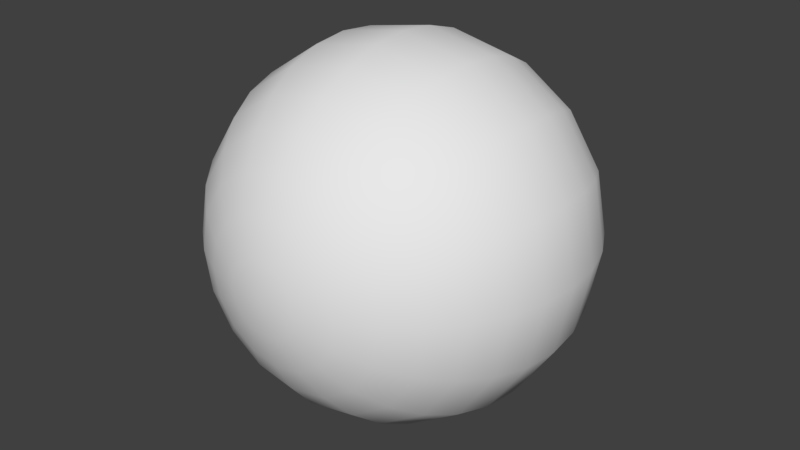 # Source: eye.blend  (saved by Blender 2.78.0; exported with 4.5.12 LTS)
import bpy
from mathutils import Matrix  # noqa: F401  (used for matrix-valued properties, if any)

bpy.ops.wm.read_factory_settings(use_empty=True)
scene = bpy.context.scene
scene.name = 'Scene'

# ---- collections
col_collection_1 = bpy.data.collections.new('Collection 1'); scene.collection.children.link(col_collection_1)

# ---- materials (node trees are filled in below, after node groups)
mat_eye = bpy.data.materials.new('eye')
mat_eye.alpha_threshold = 0.0
mat_eye.use_transparent_shadow = False
mat_eye.roughness = 0.5

# ---- material node trees

# ---- world
world_world = bpy.data.worlds.new('World'); scene.world = world_world
world_world.color = (0.05088, 0.05088, 0.05088)
world_world.use_sun_shadow = False
world_world.sun_shadow_jitter_overblur = 0.0
world_world.cycles.sampling_method = 'MANUAL'

# ---- meshes
me_eye = bpy.data.meshes.new('eye')
me_eye.from_pydata([(-2.294e-07, 0.9479, -0.1976), (-2.549e-07, 0.9264, -0.3852), (-2.706e-07, 0.834, -0.5581), (-2.706e-07, 0.5581, -0.834), (-2.549e-07, 0.3852, -0.9264), (-1.952e-07, 0.002487, -1.002), (-1.059e-07, -0.3802, -0.9264), (-5.42e-08, -0.5531, -0.834), (5.324e-08, -0.829, -0.5581), (1.049e-07, -0.9214, -0.3852), (0.07466, 0.9479, -0.1827), (0.1464, 0.9264, -0.356), (0.2126, 0.834, -0.5158), (0.2706, 0.7096, -0.6558), (0.3182, 0.5581, -0.7707), (0.3536, 0.3852, -0.856), (0.3753, 0.1976, -0.9086), (0.3827, 0.002487, -0.9264), (0.3753, -0.1926, -0.9086), (0.3536, -0.3802, -0.856), (0.3182, -0.5531, -0.7707), (0.2706, -0.7046, -0.6558), (0.2126, -0.829, -0.5158), (0.1464, -0.9214, -0.356), (0.07466, -0.9783, -0.1827), (0.1379, 0.9479, -0.1404), (0.2706, 0.9264, -0.2731), (0.3928, 0.834, -0.3953), (0.5, 0.7096, -0.5025), (0.5879, 0.5581, -0.5904), (0.6533, 0.3852, -0.6558), (0.6935, 0.1976, -0.696), (0.7071, 0.002487, -0.7096), (0.6935, -0.1926, -0.696), (0.6533, -0.3802, -0.6558), (0.5879, -0.5531, -0.5904), (0.5, -0.7046, -0.5025), (0.3928, -0.829, -0.3953), (0.2706, -0.9214, -0.2731), (0.1379, -0.9783, -0.1404), (0.1802, 0.9479, -0.07715), (0.3536, 0.9264, -0.1489), (0.5133, 0.834, -0.2151), (0.6533, 0.7096, -0.2731), (0.7682, 0.5581, -0.3207), (0.8536, 0.3852, -0.356), (0.9061, 0.1976, -0.3778), (0.9239, 0.002487, -0.3852), (0.9061, -0.1926, -0.3778), (0.8536, -0.3802, -0.356), (0.7682, -0.5531, -0.3207), (0.6533, -0.7046, -0.2731), (0.5133, -0.829, -0.2151), (0.3536, -0.9214, -0.1489), (0.1802, -0.9783, -0.07715), (0.1951, 0.9479, -0.002487), (0.3827, 0.9264, -0.002487), (0.5556, 0.834, -0.002487), (0.7071, 0.7096, -0.002487), (0.8315, 0.5581, -0.002487), (0.9239, 0.3852, -0.002487), (0.9808, 0.1976, -0.002487), (1.0, 0.002487, -0.002487), (0.9808, -0.1926, -0.002487), (0.9239, -0.3802, -0.002487), (0.8315, -0.5531, -0.002487), (0.7071, -0.7046, -0.002487), (0.5556, -0.829, -0.002487), (0.3827, -0.9214, -0.002487), (0.1951, -0.9783, -0.002487), (0.1802, 0.9479, 0.07217), (0.3536, 0.9264, 0.144), (0.5133, 0.834, 0.2101), (0.6533, 0.7096, 0.2681), (0.7682, 0.5581, 0.3157), (0.8536, 0.3852, 0.3511), (0.9061, 0.1976, 0.3728), (0.9239, 0.002487, 0.3802), (0.9061, -0.1926, 0.3728), (0.8536, -0.3802, 0.3511), (0.7682, -0.5531, 0.3157), (0.6533, -0.7046, 0.2681), (0.5133, -0.829, 0.2101), (0.3536, -0.9214, 0.144), (0.1802, -0.9783, 0.07217), (0.1379, 0.9479, 0.1355), (0.2706, 0.9264, 0.2681), (0.3928, 0.834, 0.3904), (0.5, 0.7096, 0.4975), (0.5879, 0.5581, 0.5855), (0.6533, 0.3852, 0.6508), (0.6935, 0.1976, 0.691), (0.7071, 0.002487, 0.7046), (0.6935, -0.1926, 0.691), (0.6533, -0.3802, 0.6508), (0.5879, -0.5531, 0.5855), (0.5, -0.7046, 0.4975), (0.3928, -0.829, 0.3904), (0.2706, -0.9214, 0.2681), (0.1379, -0.9783, 0.1355), (0.07466, 0.9479, 0.1778), (0.1464, 0.9264, 0.3511), (0.2126, 0.834, 0.5108), (0.2706, 0.7096, 0.6508), (0.3182, 0.5581, 0.7657), (0.3536, 0.3852, 0.8511), (0.3753, 0.1976, 0.9036), (0.3827, 0.002487, 0.9214), (0.3753, -0.1926, 0.9036), (0.3536, -0.3802, 0.8511), (0.3182, -0.5531, 0.7657), (0.2706, -0.7046, 0.6508), (0.2126, -0.829, 0.5108), (0.1464, -0.9214, 0.3511), (0.07466, -0.9783, 0.1778), (-2.225e-07, 0.9479, 0.1926), (-2.196e-07, 0.9264, 0.3802), (-1.977e-07, 0.834, 0.5531), (-8.441e-08, 0.7096, 0.7046), (-1.797e-07, 0.5581, 0.829), (-9.824e-08, 0.3852, 0.9214), (8.969e-09, 0.1976, 0.9783), (-3.871e-08, 0.002487, 0.9975), (8.494e-08, -0.1926, 0.9783), (-8.823e-09, -0.3802, 0.9214), (3.665e-08, -0.5531, 0.829), (1.91e-07, -0.7046, 0.7046), (1.112e-07, -0.829, 0.5531), (8.058e-08, -0.9214, 0.3802), (1.743e-07, -0.9783, 0.1926), (-3.199e-07, 0.9381, -0.002487), (-0.07466, 0.9479, 0.1778), (-0.1464, 0.9264, 0.3511), (-0.2126, 0.834, 0.5108), (-0.2706, 0.7096, 0.6508), (-0.3182, 0.5581, 0.7657), (-0.3536, 0.3852, 0.8511), (-0.3753, 0.1976, 0.9036), (-0.3827, 0.002487, 0.9214), (-0.3753, -0.1926, 0.9036), (-0.3536, -0.3802, 0.8511), (-0.3182, -0.5531, 0.7657), (-0.2706, -0.7046, 0.6508), (-0.2126, -0.829, 0.5108), (-0.1464, -0.9214, 0.3511), (-0.07466, -0.9783, 0.1778), (1.942e-07, -0.9975, -0.002487), (-0.138, 0.9479, 0.1355), (-0.2706, 0.9264, 0.2681), (-0.3928, 0.834, 0.3904), (-0.5, 0.7096, 0.4975), (-0.5879, 0.5581, 0.5855), (-0.6533, 0.3852, 0.6508), (-0.6935, 0.1976, 0.691), (-0.7071, 0.002487, 0.7046), (-0.6935, -0.1926, 0.691), (-0.6533, -0.3802, 0.6508), (-0.5879, -0.5531, 0.5855), (-0.5, -0.7046, 0.4975), (-0.3928, -0.829, 0.3904), (-0.2706, -0.9214, 0.2681), (-0.1379, -0.9783, 0.1355), (-0.1802, 0.9479, 0.07217), (-0.3536, 0.9264, 0.144), (-0.5133, 0.834, 0.2101), (-0.6533, 0.7096, 0.2681), (-0.7682, 0.5581, 0.3157), (-0.8536, 0.3852, 0.3511), (-0.9061, 0.1976, 0.3728), (-0.9239, 0.002487, 0.3802), (-0.9061, -0.1926, 0.3728), (-0.8536, -0.3802, 0.3511), (-0.7682, -0.5531, 0.3157), (-0.6533, -0.7046, 0.2681), (-0.5133, -0.829, 0.2101), (-0.3536, -0.9214, 0.144), (-0.1802, -0.9783, 0.07217), (-0.1951, 0.9479, -0.002487), (-0.3827, 0.9264, -0.002487), (-0.5556, 0.834, -0.002487), (-0.7071, 0.7096, -0.002487), (-0.8315, 0.5581, -0.002487), (-0.9239, 0.3852, -0.002487), (-0.9808, 0.1976, -0.002487), (-1.0, 0.002487, -0.002487), (-0.9808, -0.1926, -0.002487), (-0.9239, -0.3802, -0.002488), (-0.8315, -0.5531, -0.002488), (-0.7071, -0.7046, -0.002487), (-0.5556, -0.829, -0.002487), (-0.3827, -0.9214, -0.002487), (-0.1951, -0.9783, -0.002487), (-0.1802, 0.9479, -0.07715), (-0.3536, 0.9264, -0.1489), (-0.5133, 0.834, -0.2151), (-0.6533, 0.7096, -0.2731), (-0.7682, 0.5581, -0.3207), (-0.8536, 0.3852, -0.356), (-0.9061, 0.1976, -0.3778), (-0.9239, 0.002487, -0.3852), (-0.9061, -0.1926, -0.3778), (-0.8536, -0.3802, -0.356), (-0.7682, -0.5531, -0.3207), (-0.6533, -0.7046, -0.2731), (-0.5133, -0.829, -0.2151), (-0.3536, -0.9214, -0.1489), (-0.1802, -0.9783, -0.07715), (-0.138, 0.9479, -0.1404), (-0.2706, 0.9264, -0.2731), (-0.3928, 0.834, -0.3953), (-0.5, 0.7096, -0.5025), (-0.5879, 0.5581, -0.5904), (-0.6533, 0.3852, -0.6558), (-0.6935, 0.1976, -0.696), (-0.7071, 0.002487, -0.7096), (-0.6935, -0.1926, -0.696), (-0.6533, -0.3802, -0.6558), (-0.5879, -0.5531, -0.5904), (-0.5, -0.7046, -0.5025), (-0.3928, -0.829, -0.3953), (-0.2706, -0.9214, -0.2731), (-0.1379, -0.9783, -0.1404), (-0.07466, 0.9479, -0.1827), (-0.1464, 0.9264, -0.356), (-0.2126, 0.834, -0.5158), (-0.2706, 0.7096, -0.6558), (-0.3182, 0.5581, -0.7707), (-0.3536, 0.3852, -0.856), (-0.3753, 0.1976, -0.9086), (-0.3827, 0.002487, -0.9264), (-0.3753, -0.1926, -0.9086), (-0.3536, -0.3802, -0.856), (-0.3182, -0.5531, -0.7707), (-0.2706, -0.7046, -0.6558), (-0.2126, -0.829, -0.5158), (-0.1464, -0.9214, -0.356), (-0.07466, -0.9783, -0.1827), (4.257e-08, 0.7096, -0.7096), (1.635e-07, 0.1976, -0.9833), (2.395e-07, -0.1926, -0.9833), (3.179e-07, -0.7046, -0.7096), (2.474e-07, -0.9783, -0.1976)], [], [(8, 240, 21, 22), (4, 3, 14, 15), (9, 8, 22, 23), (238, 4, 15, 16), (241, 9, 23, 24), (5, 238, 16, 17), (0, 130, 10), (146, 241, 24), (239, 5, 17, 18), (1, 0, 10, 11), (6, 239, 18, 19), (2, 1, 11, 12), (7, 6, 19, 20), (237, 2, 12, 13), (240, 7, 20, 21), (3, 237, 13, 14), (13, 12, 27, 28), (21, 20, 35, 36), (14, 13, 28, 29), (22, 21, 36, 37), (15, 14, 29, 30), (23, 22, 37, 38), (16, 15, 30, 31), (24, 23, 38, 39), (17, 16, 31, 32), (10, 130, 25), (146, 24, 39), (18, 17, 32, 33), (11, 10, 25, 26), (19, 18, 33, 34), (12, 11, 26, 27), (20, 19, 34, 35), (32, 31, 46, 47), (25, 130, 40), (146, 39, 54), (33, 32, 47, 48), (26, 25, 40, 41), (34, 33, 48, 49), (27, 26, 41, 42), (35, 34, 49, 50), (28, 27, 42, 43), (36, 35, 50, 51), (29, 28, 43, 44), (37, 36, 51, 52), (30, 29, 44, 45), (38, 37, 52, 53), (31, 30, 45, 46), (39, 38, 53, 54), (51, 50, 65, 66), (44, 43, 58, 59), (52, 51, 66, 67), (45, 44, 59, 60), (53, 52, 67, 68), (46, 45, 60, 61), (54, 53, 68, 69), (47, 46, 61, 62), (40, 130, 55), (146, 54, 69), (48, 47, 62, 63), (41, 40, 55, 56), (49, 48, 63, 64), (42, 41, 56, 57), (50, 49, 64, 65), (43, 42, 57, 58), (146, 69, 84), (63, 62, 77, 78), (56, 55, 70, 71), (64, 63, 78, 79), (57, 56, 71, 72), (65, 64, 79, 80), (58, 57, 72, 73), (66, 65, 80, 81), (59, 58, 73, 74), (67, 66, 81, 82), (60, 59, 74, 75), (68, 67, 82, 83), (61, 60, 75, 76), (69, 68, 83, 84), (62, 61, 76, 77), (55, 130, 70), (82, 81, 96, 97), (75, 74, 89, 90), (83, 82, 97, 98), (76, 75, 90, 91), (84, 83, 98, 99), (77, 76, 91, 92), (70, 130, 85), (146, 84, 99), (78, 77, 92, 93), (71, 70, 85, 86), (79, 78, 93, 94), (72, 71, 86, 87), (80, 79, 94, 95), (73, 72, 87, 88), (81, 80, 95, 96), (74, 73, 88, 89), (86, 85, 100, 101), (94, 93, 108, 109), (87, 86, 101, 102), (95, 94, 109, 110), (88, 87, 102, 103), (96, 95, 110, 111), (89, 88, 103, 104), (97, 96, 111, 112), (90, 89, 104, 105), (98, 97, 112, 113), (91, 90, 105, 106), (99, 98, 113, 114), (92, 91, 106, 107), (85, 130, 100), (146, 99, 114), (93, 92, 107, 108), (105, 104, 119, 120), (113, 112, 127, 128), (106, 105, 120, 121), (114, 113, 128, 129), (107, 106, 121, 122), (100, 130, 115), (146, 114, 129), (108, 107, 122, 123), (101, 100, 115, 116), (109, 108, 123, 124), (102, 101, 116, 117), (110, 109, 124, 125), (103, 102, 117, 118), (111, 110, 125, 126), (104, 103, 118, 119), (112, 111, 126, 127), (124, 123, 139, 140), (117, 116, 132, 133), (125, 124, 140, 141), (118, 117, 133, 134), (126, 125, 141, 142), (119, 118, 134, 135), (127, 126, 142, 143), (120, 119, 135, 136), (128, 127, 143, 144), (121, 120, 136, 137), (129, 128, 144, 145), (122, 121, 137, 138), (115, 130, 131), (146, 129, 145), (123, 122, 138, 139), (116, 115, 131, 132), (144, 143, 159, 160), (137, 136, 152, 153), (145, 144, 160, 161), (138, 137, 153, 154), (131, 130, 147), (146, 145, 161), (139, 138, 154, 155), (132, 131, 147, 148), (140, 139, 155, 156), (133, 132, 148, 149), (141, 140, 156, 157), (134, 133, 149, 150), (142, 141, 157, 158), (135, 134, 150, 151), (143, 142, 158, 159), (136, 135, 151, 152), (149, 148, 163, 164), (157, 156, 171, 172), (150, 149, 164, 165), (158, 157, 172, 173), (151, 150, 165, 166), (159, 158, 173, 174), (152, 151, 166, 167), (160, 159, 174, 175), (153, 152, 167, 168), (161, 160, 175, 176), (154, 153, 168, 169), (147, 130, 162), (146, 161, 176), (155, 154, 169, 170), (148, 147, 162, 163), (156, 155, 170, 171), (168, 167, 182, 183), (176, 175, 190, 191), (169, 168, 183, 184), (162, 130, 177), (146, 176, 191), (170, 169, 184, 185), (163, 162, 177, 178), (171, 170, 185, 186), (164, 163, 178, 179), (172, 171, 186, 187), (165, 164, 179, 180), (173, 172, 187, 188), (166, 165, 180, 181), (174, 173, 188, 189), (167, 166, 181, 182), (175, 174, 189, 190), (187, 186, 201, 202), (180, 179, 194, 195), (188, 187, 202, 203), (181, 180, 195, 196), (189, 188, 203, 204), (182, 181, 196, 197), (190, 189, 204, 205), (183, 182, 197, 198), (191, 190, 205, 206), (184, 183, 198, 199), (177, 130, 192), (146, 191, 206), (185, 184, 199, 200), (178, 177, 192, 193), (186, 185, 200, 201), (179, 178, 193, 194), (206, 205, 220, 221), (199, 198, 213, 214), (192, 130, 207), (146, 206, 221), (200, 199, 214, 215), (193, 192, 207, 208), (201, 200, 215, 216), (194, 193, 208, 209), (202, 201, 216, 217), (195, 194, 209, 210), (203, 202, 217, 218), (196, 195, 210, 211), (204, 203, 218, 219), (197, 196, 211, 212), (205, 204, 219, 220), (198, 197, 212, 213), (218, 217, 232, 233), (211, 210, 225, 226), (219, 218, 233, 234), (212, 211, 226, 227), (220, 219, 234, 235), (213, 212, 227, 228), (221, 220, 235, 236), (214, 213, 228, 229), (207, 130, 222), (146, 221, 236), (215, 214, 229, 230), (208, 207, 222, 223), (216, 215, 230, 231), (209, 208, 223, 224), (217, 216, 231, 232), (210, 209, 224, 225), (222, 130, 0), (146, 236, 241), (230, 229, 5, 239), (223, 222, 0, 1), (231, 230, 239, 6), (224, 223, 1, 2), (232, 231, 6, 7), (225, 224, 2, 237), (233, 232, 7, 240), (226, 225, 237, 3), (234, 233, 240, 8), (227, 226, 3, 4), (235, 234, 8, 9), (228, 227, 4, 238), (236, 235, 9, 241), (229, 228, 238, 5)])
me_eye.polygons.foreach_set('use_smooth', [True] * 256)
_uv = me_eye.uv_layers.new(name='UVMap')
_uv.uv.foreach_set('vector', [0.3266, 0.2027, 0.3321, 0.1753, 0.3697, 0.1905, 0.3542, 0.2137, 0.6859, 0.5529, 0.6924, 0.5862, 0.6442, 0.6066, 0.6252, 0.5779, 0.3217, 0.2284, 0.3266, 0.2027, 0.3542, 0.2137, 0.3398, 0.2355, 0.6778, 0.5136, 0.6859, 0.5529, 0.6252, 0.5779, 0.6035, 0.546, 0.3171, 0.2531, 0.3217, 0.2284, 0.3398, 0.2355, 0.3262, 0.2566, 0.6683, 0.4678, 0.6778, 0.5136, 0.6035, 0.546, 0.5774, 0.5075, 0.7147, 0.6928, 0.7202, 0.7176, 0.7056, 0.6967, 0.3128, 0.2775, 0.3171, 0.2531, 0.3262, 0.2566, 0.3533, 0.07335, 0.3628, 0.02756, 0.4546, 0.06572, 0.4284, 0.1044, 0.7095, 0.6687, 0.7147, 0.6928, 0.7056, 0.6967, 0.6916, 0.6765, 0.3452, 0.112, 0.3533, 0.07335, 0.4284, 0.1044, 0.4061, 0.137, 0.7042, 0.6434, 0.7095, 0.6687, 0.6916, 0.6765, 0.6768, 0.6548, 0.3382, 0.1455, 0.3452, 0.112, 0.4061, 0.137, 0.3868, 0.1652, 0.6984, 0.6159, 0.7042, 0.6434, 0.6768, 0.6548, 0.6611, 0.632, 0.3321, 0.1753, 0.3382, 0.1455, 0.3868, 0.1652, 0.3697, 0.1905, 0.6924, 0.5862, 0.6984, 0.6159, 0.6611, 0.632, 0.6442, 0.6066, 0.6611, 0.632, 0.6768, 0.6548, 0.6562, 0.6763, 0.633, 0.661, 0.3697, 0.1905, 0.3868, 0.1652, 0.4242, 0.2021, 0.3987, 0.2189, 0.6442, 0.6066, 0.6611, 0.632, 0.633, 0.661, 0.6077, 0.6441, 0.3542, 0.2137, 0.3697, 0.1905, 0.3987, 0.2189, 0.3755, 0.2344, 0.6252, 0.5779, 0.6442, 0.6066, 0.6077, 0.6441, 0.5795, 0.625, 0.3398, 0.2355, 0.3542, 0.2137, 0.3755, 0.2344, 0.3539, 0.2491, 0.6035, 0.546, 0.6252, 0.5779, 0.5795, 0.625, 0.5471, 0.6033, 0.3262, 0.2566, 0.3398, 0.2355, 0.3539, 0.2491, 0.3332, 0.2633, 0.5774, 0.5075, 0.6035, 0.546, 0.5471, 0.6033, 0.5086, 0.5776, 0.7056, 0.6967, 0.7202, 0.7176, 0.6988, 0.7039, 0.3128, 0.2775, 0.3262, 0.2566, 0.3332, 0.2633, 0.4284, 0.1044, 0.4546, 0.06572, 0.5248, 0.1361, 0.4858, 0.1618, 0.6916, 0.6765, 0.7056, 0.6967, 0.6988, 0.7039, 0.6781, 0.6906, 0.4061, 0.137, 0.4284, 0.1044, 0.4858, 0.1618, 0.4528, 0.1833, 0.6768, 0.6548, 0.6916, 0.6765, 0.6781, 0.6906, 0.6562, 0.6763, 0.3868, 0.1652, 0.4061, 0.137, 0.4528, 0.1833, 0.4242, 0.2021, 0.5086, 0.5776, 0.5471, 0.6033, 0.5166, 0.6778, 0.4712, 0.6686, 0.6988, 0.7039, 0.7202, 0.7176, 0.6952, 0.7131, 0.3128, 0.2775, 0.3332, 0.2633, 0.3371, 0.2722, 0.4858, 0.1618, 0.5248, 0.1361, 0.5628, 0.2279, 0.5169, 0.2367, 0.6781, 0.6906, 0.6988, 0.7039, 0.6952, 0.7131, 0.671, 0.7088, 0.4528, 0.1833, 0.4858, 0.1618, 0.5169, 0.2367, 0.4782, 0.244, 0.6562, 0.6763, 0.6781, 0.6906, 0.671, 0.7088, 0.6454, 0.7039, 0.4242, 0.2021, 0.4528, 0.1833, 0.4782, 0.244, 0.4446, 0.2504, 0.633, 0.661, 0.6562, 0.6763, 0.6454, 0.7039, 0.6181, 0.6986, 0.3987, 0.2189, 0.4242, 0.2021, 0.4446, 0.2504, 0.4146, 0.2562, 0.6077, 0.6441, 0.633, 0.661, 0.6181, 0.6986, 0.5883, 0.6926, 0.3755, 0.2344, 0.3987, 0.2189, 0.4146, 0.2562, 0.3873, 0.2617, 0.5795, 0.625, 0.6077, 0.6441, 0.5883, 0.6926, 0.5549, 0.6857, 0.3539, 0.2491, 0.3755, 0.2344, 0.3873, 0.2617, 0.3616, 0.2669, 0.5471, 0.6033, 0.5795, 0.625, 0.5549, 0.6857, 0.5166, 0.6778, 0.3332, 0.2633, 0.3539, 0.2491, 0.3616, 0.2669, 0.3371, 0.2722, 0.4146, 0.2562, 0.4446, 0.2504, 0.4449, 0.3029, 0.4151, 0.2968, 0.5883, 0.6926, 0.6181, 0.6986, 0.6186, 0.739, 0.5887, 0.7448, 0.3873, 0.2617, 0.4146, 0.2562, 0.4151, 0.2968, 0.3877, 0.2914, 0.5549, 0.6857, 0.5883, 0.6926, 0.5887, 0.7448, 0.5553, 0.7512, 0.3616, 0.2669, 0.3873, 0.2617, 0.3877, 0.2914, 0.362, 0.2864, 0.5166, 0.6778, 0.5549, 0.6857, 0.5553, 0.7512, 0.5168, 0.7585, 0.3371, 0.2722, 0.3616, 0.2669, 0.362, 0.2864, 0.3373, 0.2819, 0.4712, 0.6686, 0.5166, 0.6778, 0.5168, 0.7585, 0.4712, 0.7673, 0.6952, 0.7131, 0.7202, 0.7176, 0.6954, 0.723, 0.3128, 0.2775, 0.3371, 0.2722, 0.3373, 0.2819, 0.5169, 0.2367, 0.5628, 0.2279, 0.5628, 0.3272, 0.517, 0.3179, 0.671, 0.7088, 0.6952, 0.7131, 0.6954, 0.723, 0.6714, 0.7282, 0.4782, 0.244, 0.5169, 0.2367, 0.517, 0.3179, 0.4784, 0.3098, 0.6454, 0.7039, 0.671, 0.7088, 0.6714, 0.7282, 0.6459, 0.7335, 0.4446, 0.2504, 0.4782, 0.244, 0.4784, 0.3098, 0.4449, 0.3029, 0.6181, 0.6986, 0.6454, 0.7039, 0.6459, 0.7335, 0.6186, 0.739, 0.3128, 0.2775, 0.3373, 0.2819, 0.3337, 0.2909, 0.517, 0.3179, 0.5628, 0.3272, 0.5248, 0.419, 0.4861, 0.3929, 0.6714, 0.7282, 0.6954, 0.723, 0.6993, 0.7321, 0.6792, 0.7461, 0.4784, 0.3098, 0.517, 0.3179, 0.4861, 0.3929, 0.4535, 0.3707, 0.6459, 0.7335, 0.6714, 0.7282, 0.6792, 0.7461, 0.6576, 0.7607, 0.4449, 0.3029, 0.4784, 0.3098, 0.4535, 0.3707, 0.4252, 0.3515, 0.6186, 0.739, 0.6459, 0.7335, 0.6576, 0.7607, 0.6345, 0.7762, 0.4151, 0.2968, 0.4449, 0.3029, 0.4252, 0.3515, 0.4, 0.3344, 0.5887, 0.7448, 0.6186, 0.739, 0.6345, 0.7762, 0.6091, 0.793, 0.3877, 0.2914, 0.4151, 0.2968, 0.4, 0.3344, 0.3767, 0.319, 0.5553, 0.7512, 0.5887, 0.7448, 0.6091, 0.793, 0.5806, 0.8116, 0.362, 0.2864, 0.3877, 0.2914, 0.3767, 0.319, 0.3549, 0.3046, 0.5168, 0.7585, 0.5553, 0.7512, 0.5806, 0.8116, 0.5477, 0.8331, 0.3373, 0.2819, 0.362, 0.2864, 0.3549, 0.3046, 0.3337, 0.2909, 0.4712, 0.7673, 0.5168, 0.7585, 0.5477, 0.8331, 0.5088, 0.8587, 0.6954, 0.723, 0.7202, 0.7176, 0.6993, 0.7321, 0.3767, 0.319, 0.4, 0.3344, 0.3717, 0.3633, 0.3561, 0.3404, 0.5806, 0.8116, 0.6091, 0.793, 0.6463, 0.8297, 0.6271, 0.8579, 0.3549, 0.3046, 0.3767, 0.319, 0.3561, 0.3404, 0.3413, 0.3187, 0.5477, 0.8331, 0.5806, 0.8116, 0.6271, 0.8579, 0.6049, 0.8904, 0.3337, 0.2909, 0.3549, 0.3046, 0.3413, 0.3187, 0.327, 0.2979, 0.5088, 0.8587, 0.5477, 0.8331, 0.6049, 0.8904, 0.5787, 0.9289, 0.6993, 0.7321, 0.7202, 0.7176, 0.7065, 0.739, 0.3128, 0.2775, 0.3337, 0.2909, 0.327, 0.2979, 0.4861, 0.3929, 0.5248, 0.419, 0.4546, 0.4894, 0.4288, 0.4504, 0.6792, 0.7461, 0.6993, 0.7321, 0.7065, 0.739, 0.6932, 0.7596, 0.4535, 0.3707, 0.4861, 0.3929, 0.4288, 0.4504, 0.4072, 0.4174, 0.6576, 0.7607, 0.6792, 0.7461, 0.6932, 0.7596, 0.6789, 0.7814, 0.4252, 0.3515, 0.4535, 0.3707, 0.4072, 0.4174, 0.3885, 0.3888, 0.6345, 0.7762, 0.6576, 0.7607, 0.6789, 0.7814, 0.6634, 0.8045, 0.4, 0.3344, 0.4252, 0.3515, 0.3885, 0.3888, 0.3717, 0.3633, 0.6091, 0.793, 0.6345, 0.7762, 0.6634, 0.8045, 0.6463, 0.8297, 0.6932, 0.7596, 0.7065, 0.739, 0.7157, 0.7426, 0.7113, 0.7667, 0.4072, 0.4174, 0.4288, 0.4504, 0.3539, 0.4817, 0.3465, 0.4429, 0.6789, 0.7814, 0.6932, 0.7596, 0.7113, 0.7667, 0.7064, 0.7923, 0.3885, 0.3888, 0.4072, 0.4174, 0.3465, 0.4429, 0.3401, 0.4092, 0.6634, 0.8045, 0.6789, 0.7814, 0.7064, 0.7923, 0.701, 0.8196, 0.3717, 0.3633, 0.3885, 0.3888, 0.3401, 0.4092, 0.3343, 0.3793, 0.6463, 0.8297, 0.6634, 0.8045, 0.701, 0.8196, 0.6948, 0.8495, 0.3561, 0.3404, 0.3717, 0.3633, 0.3343, 0.3793, 0.3286, 0.3518, 0.6271, 0.8579, 0.6463, 0.8297, 0.6948, 0.8495, 0.6878, 0.8829, 0.3413, 0.3187, 0.3561, 0.3404, 0.3286, 0.3518, 0.3233, 0.3263, 0.6049, 0.8904, 0.6271, 0.8579, 0.6878, 0.8829, 0.6797, 0.9215, 0.327, 0.2979, 0.3413, 0.3187, 0.3233, 0.3263, 0.3181, 0.3018, 0.5787, 0.9289, 0.6049, 0.8904, 0.6797, 0.9215, 0.6702, 0.9671, 0.7065, 0.739, 0.7202, 0.7176, 0.7157, 0.7426, 0.3128, 0.2775, 0.327, 0.2979, 0.3181, 0.3018, 0.4288, 0.4504, 0.4546, 0.4894, 0.3628, 0.5276, 0.3539, 0.4817, 0.6878, 0.8829, 0.6948, 0.8495, 0.7473, 0.8492, 0.7536, 0.8828, 0.3233, 0.3263, 0.3286, 0.3518, 0.299, 0.3523, 0.3039, 0.3267, 0.6797, 0.9215, 0.6878, 0.8829, 0.7536, 0.8828, 0.7608, 0.9216, 0.3181, 0.3018, 0.3233, 0.3263, 0.3039, 0.3267, 0.3085, 0.302, 0.6702, 0.9671, 0.6797, 0.9215, 0.7608, 0.9216, 0.7695, 0.9675, 0.7157, 0.7426, 0.7202, 0.7176, 0.7256, 0.7424, 0.3128, 0.2775, 0.3181, 0.3018, 0.3085, 0.302, 0.3539, 0.4817, 0.3628, 0.5276, 0.2632, 0.5277, 0.2725, 0.4819, 0.7113, 0.7667, 0.7157, 0.7426, 0.7256, 0.7424, 0.7308, 0.7663, 0.3465, 0.4429, 0.3539, 0.4817, 0.2725, 0.4819, 0.2806, 0.4432, 0.7064, 0.7923, 0.7113, 0.7667, 0.7308, 0.7663, 0.7361, 0.7919, 0.3401, 0.4092, 0.3465, 0.4429, 0.2806, 0.4432, 0.2876, 0.4096, 0.701, 0.8196, 0.7064, 0.7923, 0.7361, 0.7919, 0.7415, 0.8192, 0.3343, 0.3793, 0.3401, 0.4092, 0.2876, 0.4096, 0.2936, 0.3797, 0.6948, 0.8495, 0.701, 0.8196, 0.7415, 0.8192, 0.7473, 0.8492, 0.3286, 0.3518, 0.3343, 0.3793, 0.2936, 0.3797, 0.299, 0.3523, 0.2806, 0.4432, 0.2725, 0.4819, 0.1973, 0.4509, 0.2196, 0.4182, 0.7361, 0.7919, 0.7308, 0.7663, 0.7487, 0.7585, 0.7633, 0.7802, 0.2876, 0.4096, 0.2806, 0.4432, 0.2196, 0.4182, 0.2389, 0.3899, 0.7415, 0.8192, 0.7361, 0.7919, 0.7633, 0.7802, 0.7788, 0.8034, 0.2936, 0.3797, 0.2876, 0.4096, 0.2389, 0.3899, 0.256, 0.3646, 0.7473, 0.8492, 0.7415, 0.8192, 0.7788, 0.8034, 0.7956, 0.8288, 0.299, 0.3523, 0.2936, 0.3797, 0.256, 0.3646, 0.2714, 0.3414, 0.7536, 0.8828, 0.7473, 0.8492, 0.7956, 0.8288, 0.8143, 0.8575, 0.3039, 0.3267, 0.299, 0.3523, 0.2714, 0.3414, 0.2858, 0.3195, 0.7608, 0.9216, 0.7536, 0.8828, 0.8143, 0.8575, 0.8359, 0.8906, 0.3085, 0.302, 0.3039, 0.3267, 0.2858, 0.3195, 0.2994, 0.2985, 0.7695, 0.9675, 0.7608, 0.9216, 0.8359, 0.8906, 0.8616, 0.9297, 0.7256, 0.7424, 0.7202, 0.7176, 0.7347, 0.7384, 0.3128, 0.2775, 0.3085, 0.302, 0.2994, 0.2985, 0.2725, 0.4819, 0.2632, 0.5277, 0.1711, 0.4897, 0.1973, 0.4509, 0.7308, 0.7663, 0.7256, 0.7424, 0.7347, 0.7384, 0.7487, 0.7585, 0.2858, 0.3195, 0.2714, 0.3414, 0.2501, 0.3207, 0.2718, 0.306, 0.8359, 0.8906, 0.8143, 0.8575, 0.8608, 0.8108, 0.8935, 0.8331, 0.2994, 0.2985, 0.2858, 0.3195, 0.2718, 0.306, 0.2925, 0.2918, 0.8616, 0.9297, 0.8359, 0.8906, 0.8935, 0.8331, 0.9322, 0.8594, 0.7347, 0.7384, 0.7202, 0.7176, 0.7415, 0.7312, 0.3128, 0.2775, 0.2994, 0.2985, 0.2925, 0.2918, 0.1973, 0.4509, 0.1711, 0.4897, 0.1007, 0.4192, 0.1397, 0.3934, 0.7487, 0.7585, 0.7347, 0.7384, 0.7415, 0.7312, 0.7622, 0.7445, 0.2196, 0.4182, 0.1973, 0.4509, 0.1397, 0.3934, 0.1728, 0.3718, 0.7633, 0.7802, 0.7487, 0.7585, 0.7622, 0.7445, 0.784, 0.7589, 0.2389, 0.3899, 0.2196, 0.4182, 0.1728, 0.3718, 0.2015, 0.353, 0.7788, 0.8034, 0.7633, 0.7802, 0.784, 0.7589, 0.8072, 0.7744, 0.256, 0.3646, 0.2389, 0.3899, 0.2015, 0.353, 0.2269, 0.3362, 0.7956, 0.8288, 0.7788, 0.8034, 0.8072, 0.7744, 0.8325, 0.7915, 0.2714, 0.3414, 0.256, 0.3646, 0.2269, 0.3362, 0.2501, 0.3207, 0.8143, 0.8575, 0.7956, 0.8288, 0.8325, 0.7915, 0.8608, 0.8108, 0.784, 0.7589, 0.7622, 0.7445, 0.7693, 0.7264, 0.7949, 0.7313, 0.2015, 0.353, 0.1728, 0.3718, 0.1474, 0.311, 0.181, 0.3047, 0.8072, 0.7744, 0.784, 0.7589, 0.7949, 0.7313, 0.8223, 0.7367, 0.2269, 0.3362, 0.2015, 0.353, 0.181, 0.3047, 0.211, 0.2989, 0.8325, 0.7915, 0.8072, 0.7744, 0.8223, 0.7367, 0.8523, 0.7428, 0.2501, 0.3207, 0.2269, 0.3362, 0.211, 0.2989, 0.2384, 0.2934, 0.8608, 0.8108, 0.8325, 0.7915, 0.8523, 0.7428, 0.8859, 0.7497, 0.2718, 0.306, 0.2501, 0.3207, 0.2384, 0.2934, 0.264, 0.2882, 0.8935, 0.8331, 0.8608, 0.8108, 0.8859, 0.7497, 0.9246, 0.7578, 0.2925, 0.2918, 0.2718, 0.306, 0.264, 0.2882, 0.2886, 0.2829, 0.9322, 0.8594, 0.8935, 0.8331, 0.9246, 0.7578, 0.9706, 0.7673, 0.7415, 0.7312, 0.7202, 0.7176, 0.7451, 0.722, 0.3128, 0.2775, 0.2925, 0.2918, 0.2886, 0.2829, 0.1397, 0.3934, 0.1007, 0.4192, 0.0626, 0.3272, 0.1086, 0.3183, 0.7622, 0.7445, 0.7415, 0.7312, 0.7451, 0.722, 0.7693, 0.7264, 0.1728, 0.3718, 0.1397, 0.3934, 0.1086, 0.3183, 0.1474, 0.311, 0.9246, 0.7578, 0.8859, 0.7497, 0.8855, 0.6837, 0.9245, 0.6763, 0.2886, 0.2829, 0.264, 0.2882, 0.2636, 0.2687, 0.2884, 0.2732, 0.9706, 0.7673, 0.9246, 0.7578, 0.9245, 0.6763, 0.9706, 0.6673, 0.7451, 0.722, 0.7202, 0.7176, 0.7449, 0.7121, 0.3128, 0.2775, 0.2886, 0.2829, 0.2884, 0.2732, 0.1086, 0.3183, 0.0626, 0.3272, 0.06269, 0.2276, 0.1085, 0.237, 0.7693, 0.7264, 0.7451, 0.722, 0.7449, 0.7121, 0.7689, 0.7069, 0.1474, 0.311, 0.1086, 0.3183, 0.1085, 0.237, 0.1472, 0.2451, 0.7949, 0.7313, 0.7693, 0.7264, 0.7689, 0.7069, 0.7944, 0.7016, 0.181, 0.3047, 0.1474, 0.311, 0.1472, 0.2451, 0.1807, 0.2521, 0.8223, 0.7367, 0.7949, 0.7313, 0.7944, 0.7016, 0.8218, 0.6961, 0.211, 0.2989, 0.181, 0.3047, 0.1807, 0.2521, 0.2106, 0.2583, 0.8523, 0.7428, 0.8223, 0.7367, 0.8218, 0.6961, 0.8518, 0.6902, 0.2384, 0.2934, 0.211, 0.2989, 0.2106, 0.2583, 0.238, 0.2637, 0.8859, 0.7497, 0.8523, 0.7428, 0.8518, 0.6902, 0.8855, 0.6837, 0.264, 0.2882, 0.2384, 0.2934, 0.238, 0.2637, 0.2636, 0.2687, 0.1807, 0.2521, 0.1472, 0.2451, 0.1722, 0.1842, 0.2005, 0.2035, 0.8218, 0.6961, 0.7944, 0.7016, 0.7826, 0.6745, 0.8056, 0.6591, 0.2106, 0.2583, 0.1807, 0.2521, 0.2005, 0.2035, 0.2257, 0.2206, 0.8518, 0.6902, 0.8218, 0.6961, 0.8056, 0.6591, 0.8312, 0.6417, 0.238, 0.2637, 0.2106, 0.2583, 0.2257, 0.2206, 0.2489, 0.2361, 0.8855, 0.6837, 0.8518, 0.6902, 0.8312, 0.6417, 0.8598, 0.6227, 0.2636, 0.2687, 0.238, 0.2637, 0.2489, 0.2361, 0.2708, 0.2505, 0.9245, 0.6763, 0.8855, 0.6837, 0.8598, 0.6227, 0.8929, 0.6009, 0.2884, 0.2732, 0.2636, 0.2687, 0.2708, 0.2505, 0.2919, 0.2642, 0.9706, 0.6673, 0.9245, 0.6763, 0.8929, 0.6009, 0.932, 0.5748, 0.7449, 0.7121, 0.7202, 0.7176, 0.741, 0.7031, 0.3128, 0.2775, 0.2884, 0.2732, 0.2919, 0.2642, 0.1085, 0.237, 0.06269, 0.2276, 0.1009, 0.1357, 0.1396, 0.1619, 0.7689, 0.7069, 0.7449, 0.7121, 0.741, 0.7031, 0.7611, 0.6891, 0.1472, 0.2451, 0.1085, 0.237, 0.1396, 0.1619, 0.1722, 0.1842, 0.7944, 0.7016, 0.7689, 0.7069, 0.7611, 0.6891, 0.7826, 0.6745, 0.2919, 0.2642, 0.2708, 0.2505, 0.2843, 0.2365, 0.2986, 0.2572, 0.932, 0.5748, 0.8929, 0.6009, 0.8348, 0.5436, 0.8609, 0.5045, 0.741, 0.7031, 0.7202, 0.7176, 0.7338, 0.6962, 0.3128, 0.2775, 0.2919, 0.2642, 0.2986, 0.2572, 0.1396, 0.1619, 0.1009, 0.1357, 0.1713, 0.0654, 0.1971, 0.1045, 0.7611, 0.6891, 0.741, 0.7031, 0.7338, 0.6962, 0.7471, 0.6756, 0.1722, 0.1842, 0.1396, 0.1619, 0.1971, 0.1045, 0.2186, 0.1375, 0.7826, 0.6745, 0.7611, 0.6891, 0.7471, 0.6756, 0.7614, 0.6538, 0.2005, 0.2035, 0.1722, 0.1842, 0.2186, 0.1375, 0.2374, 0.1662, 0.8056, 0.6591, 0.7826, 0.6745, 0.7614, 0.6538, 0.777, 0.6306, 0.2257, 0.2206, 0.2005, 0.2035, 0.2374, 0.1662, 0.2542, 0.1916, 0.8312, 0.6417, 0.8056, 0.6591, 0.777, 0.6306, 0.7934, 0.6048, 0.2489, 0.2361, 0.2257, 0.2206, 0.2542, 0.1916, 0.2696, 0.2149, 0.8598, 0.6227, 0.8312, 0.6417, 0.7934, 0.6048, 0.8126, 0.5764, 0.2708, 0.2505, 0.2489, 0.2361, 0.2696, 0.2149, 0.2843, 0.2365, 0.8929, 0.6009, 0.8598, 0.6227, 0.8126, 0.5764, 0.8348, 0.5436, 0.2542, 0.1916, 0.2374, 0.1662, 0.2857, 0.1458, 0.2915, 0.1757, 0.7934, 0.6048, 0.777, 0.6306, 0.7392, 0.6151, 0.7447, 0.5854, 0.2696, 0.2149, 0.2542, 0.1916, 0.2915, 0.1757, 0.2969, 0.2031, 0.8126, 0.5764, 0.7934, 0.6048, 0.7447, 0.5854, 0.7515, 0.5519, 0.2843, 0.2365, 0.2696, 0.2149, 0.2969, 0.2031, 0.3022, 0.2287, 0.8348, 0.5436, 0.8126, 0.5764, 0.7515, 0.5519, 0.7593, 0.513, 0.2986, 0.2572, 0.2843, 0.2365, 0.3022, 0.2287, 0.3074, 0.2533, 0.8609, 0.5045, 0.8348, 0.5436, 0.7593, 0.513, 0.7683, 0.4669, 0.7338, 0.6962, 0.7202, 0.7176, 0.7246, 0.6926, 0.3128, 0.2775, 0.2986, 0.2572, 0.3074, 0.2533, 0.1971, 0.1045, 0.1713, 0.0654, 0.2633, 0.02744, 0.2721, 0.07336, 0.7471, 0.6756, 0.7338, 0.6962, 0.7246, 0.6926, 0.729, 0.6686, 0.2186, 0.1375, 0.1971, 0.1045, 0.2721, 0.07336, 0.2794, 0.1121, 0.7614, 0.6538, 0.7471, 0.6756, 0.729, 0.6686, 0.7338, 0.6428, 0.2374, 0.1662, 0.2186, 0.1375, 0.2794, 0.1121, 0.2857, 0.1458, 0.777, 0.6306, 0.7614, 0.6538, 0.7338, 0.6428, 0.7392, 0.6151, 0.7246, 0.6926, 0.7202, 0.7176, 0.7147, 0.6928, 0.3128, 0.2775, 0.3074, 0.2533, 0.3171, 0.2531, 0.2721, 0.07336, 0.2633, 0.02744, 0.3628, 0.02756, 0.3533, 0.07335, 0.729, 0.6686, 0.7246, 0.6926, 0.7147, 0.6928, 0.7095, 0.6687, 0.2794, 0.1121, 0.2721, 0.07336, 0.3533, 0.07335, 0.3452, 0.112, 0.7338, 0.6428, 0.729, 0.6686, 0.7095, 0.6687, 0.7042, 0.6434, 0.2857, 0.1458, 0.2794, 0.1121, 0.3452, 0.112, 0.3382, 0.1455, 0.7392, 0.6151, 0.7338, 0.6428, 0.7042, 0.6434, 0.6984, 0.6159, 0.2915, 0.1757, 0.2857, 0.1458, 0.3382, 0.1455, 0.3321, 0.1753, 0.7447, 0.5854, 0.7392, 0.6151, 0.6984, 0.6159, 0.6924, 0.5862, 0.2969, 0.2031, 0.2915, 0.1757, 0.3321, 0.1753, 0.3266, 0.2027, 0.7515, 0.5519, 0.7447, 0.5854, 0.6924, 0.5862, 0.6859, 0.5529, 0.3022, 0.2287, 0.2969, 0.2031, 0.3266, 0.2027, 0.3217, 0.2284, 0.7593, 0.513, 0.7515, 0.5519, 0.6859, 0.5529, 0.6778, 0.5136, 0.3074, 0.2533, 0.3022, 0.2287, 0.3217, 0.2284, 0.3171, 0.2531, 0.7683, 0.4669, 0.7593, 0.513, 0.6778, 0.5136, 0.6683, 0.4678])
me_eye.materials.append(mat_eye)
me_eye.use_remesh_preserve_volume = False
me_eye.use_remesh_preserve_attributes = False
me_eye.use_mirror_vertex_groups = False
me_eye.update()

# ---- objects
ob_eye = bpy.data.objects.new('eye', me_eye)

# ---- transforms, parenting, visibility, modifiers, constraints
ob_eye.location = (0.0, 0.0, 0.0)
ob_eye.rotation_euler = (-1.344e-07, 1.571, 0.0)
ob_eye.lineart.crease_threshold = 0.0

# ---- collection membership
col_collection_1.objects.link(ob_eye)

# ---- scene / render settings (as saved in the file)
scene.frame_start = 1; scene.frame_end = 250; scene.frame_set(2)
scene.render.engine = 'BLENDER_EEVEE_NEXT'
scene.render.resolution_percentage = 50
scene.render.dither_intensity = 0.0
scene.cycles.use_denoising = False
scene.cycles.samples = 128
scene.cycles.sampling_pattern = 'TABULATED_SOBOL'
scene.cycles.light_sampling_threshold = 0.0
scene.cycles.use_adaptive_sampling = False
scene.cycles.use_light_tree = False
scene.cycles.blur_glossy = 0.0
scene.cycles.sample_clamp_indirect = 0.0
scene.view_settings.view_transform = 'Standard'
bpy.context.view_layer.update()

# ---- added for rendering (the .blend has no active camera and no usable light): camera, sun
cam_auto = bpy.data.cameras.new('AutoCamera')
cam_auto.lens = 50.0
cam_auto.sensor_width = 36.0
cam_auto.clip_end = 1000.0
ob_auto_camera = bpy.data.objects.new('AutoCamera', cam_auto)
scene.collection.objects.link(ob_auto_camera)
ob_auto_camera.location = (3.17368, -3.83622, 2.54093)
ob_auto_camera.rotation_euler = (1.09748, -7.21219e-08, 0.694738)
scene.camera = ob_auto_camera
light_auto_sun = bpy.data.lights.new('AutoSun', 'SUN')
light_auto_sun.energy = 3.0
light_auto_sun.angle = 0.0523599
ob_auto_sun = bpy.data.objects.new('AutoSun', light_auto_sun)
scene.collection.objects.link(ob_auto_sun)
ob_auto_sun.rotation_euler = (0.872665, 0.174533, 0.523599)
bpy.context.view_layer.update()
